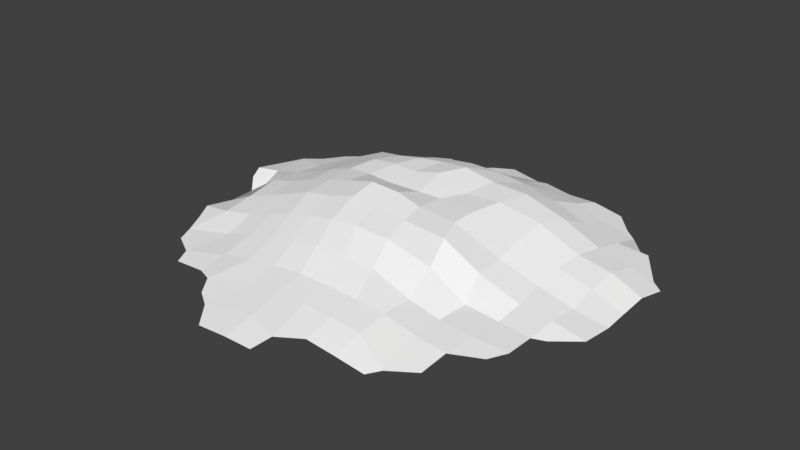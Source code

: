 # Source: Hill1.blend  (saved by Blender 2.78.0; exported with 4.5.12 LTS)
import bpy
from mathutils import Matrix  # noqa: F401  (used for matrix-valued properties, if any)

bpy.ops.wm.read_factory_settings(use_empty=True)
scene = bpy.context.scene
scene.name = 'Scene'

# ---- collections
col_collection_1 = bpy.data.collections.new('Collection 1'); scene.collection.children.link(col_collection_1)

# ---- materials (node trees are filled in below, after node groups)
mat_matlowpoly = bpy.data.materials.new('matLowPoly')
mat_matlowpoly.alpha_threshold = 0.0
mat_matlowpoly.use_transparent_shadow = False
mat_matlowpoly.diffuse_color = (1.0, 1.0, 1.0, 1.0)
mat_matlowpoly.roughness = 0.5

# ---- material node trees

# ---- world
world_world = bpy.data.worlds.new('World'); scene.world = world_world
world_world.color = (0.05088, 0.05088, 0.05088)
world_world.use_sun_shadow = False
world_world.sun_shadow_jitter_overblur = 0.0
world_world.cycles.sampling_method = 'MANUAL'

# ---- meshes
me_plane_021 = bpy.data.meshes.new('Plane.021')
me_plane_021.from_pydata([(-14.13, 15.49, -1.522), (-5.678, 8.044, -52.58), (-1.439, 3.477, 50.88), (-56.59, 3.568, -0.6877), (45.43, 4.055, -0.05988), (50.03, 1.098, 52.77), (-56.11, -4.68, 55.49), (-59.08, -3.982, -59.34), (50.1, -0.4997, -50.43), (3.01, -5.363, -76.86), (-11.35, 10.69, 24.15), (-78.33, -11.08, 2.593), (8.853, 12.63, -0.7766), (-13.88, 10.99, -26.69), (0.06047, -0.631, 75.04), (-36.78, 9.586, -1.355), (76.81, -3.505, 1.175), (50.08, -0.4358, 25.99), (49.6, -1.785, 76.0), (24.38, 3.422, 51.34), (73.13, -1.744, 45.97), (-52.83, 0.2411, 26.03), (-26.66, 0.3468, 50.84), (-42.03, -6.833, -74.23), (-56.2, 1.688, -27.69), (-71.46, -5.832, -48.0), (-27.67, 4.23, -52.23), (51.74, -5.939, -74.39), (44.88, 7.627, -26.01), (20.26, 6.708, -52.43), (77.27, -3.848, -49.02), (76.51, -0.7164, -24.11), (11.69, 9.915, -24.37), (26.88, -5.044, -76.64), (-35.8, 9.997, -27.3), (-83.32, -5.629, -34.48), (-26.32, -2.885, 73.9), (-77.94, -4.14, 25.94), (25.01, 0.3879, 75.55), (14.73, 11.26, 23.77), (76.11, -2.749, 26.05), (-32.14, 6.637, 24.97), (-21.47, -7.147, -77.18), (3.31, -10.3, -88.81), (-13.45, 14.21, 10.74), (-86.69, -5.652, -7.32), (-1.924, 14.99, -1.594), (-11.14, 11.47, -40.1), (-0.49, 1.774, 63.12), (-46.64, 6.907, -1.13), (62.28, -0.2136, 0.509), (46.79, 5.24, 14.02), (53.65, -0.7681, 72.02), (11.35, 3.588, 51.01), (62.78, -0.5308, 52.8), (-54.94, 2.884, 13.02), (-51.72, -4.258, 63.09), (-39.57, -2.135, 51.47), (-53.96, -0.1899, -40.61), (-39.17, -0.7736, -52.9), (47.5, 5.404, -38.39), (6.578, 7.843, -52.74), (64.22, -3.468, -49.44), (0.5001, 0.7999, -65.3), (-5.862, 7.399, 37.84), (-67.16, 0.8133, -0.3338), (25.38, 11.94, -0.2256), (-15.49, 10.58, -13.3), (0.4837, -2.903, 87.5), (-26.62, 12.48, -1.689), (90.42, -5.155, 1.482), (50.24, 0.4995, 40.01), (37.32, 3.458, 52.15), (-52.06, -3.222, 38.05), (-64.94, -4.4, 50.53), (-14.02, 2.305, 50.76), (-49.42, -6.089, -66.12), (-57.16, 2.63, -14.49), (-64.75, -5.69, -53.34), (-16.78, 6.904, -52.16), (51.49, -4.198, -62.52), (44.09, 6.031, -13.23), (35.04, 4.162, -51.56), (83.79, -9.568, -42.27), (77.23, -3.237, -36.32), (76.07, -1.735, -11.49), (62.31, 1.253, -24.9), (89.51, -5.107, -22.46), (14.23, 10.43, -39.41), (8.937, 11.45, -12.95), (-2.645, 13.6, -27.31), (26.45, 10.38, -26.22), (24.97, 0.2749, -64.91), (14.81, -3.775, -77.55), (39.04, -4.296, -75.62), (-32.74, 8.215, -39.79), (-37.41, 9.891, -14.47), (-45.79, 5.879, -27.41), (-24.74, 11.27, -27.02), (-78.01, -6.42, -40.96), (-79.32, -3.37, -14.79), (-87.76, -6.45, -23.93), (-67.14, -2.231, -27.92), (-32.02, -2.699, 66.16), (-19.85, -3.242, 78.14), (-77.96, -6.509, 13.04), (-74.43, -5.155, 33.2), (-65.44, -2.156, 26.83), (24.81, 2.258, 63.47), (15.4, 0.01421, 81.0), (37.44, -0.7839, 75.59), (11.57, 12.47, 10.94), (19.74, 7.117, 37.49), (0.1926, 11.84, 23.97), (34.85, 8.109, 25.56), (76.36, -2.288, 13.39), (76.52, -1.966, 38.56), (63.63, -1.65, 25.89), (80.2, -3.943, 22.66), (-35.57, 9.563, 11.66), (-28.21, 3.243, 38.28), (-41.91, 3.507, 25.41), (-22.03, 8.942, 24.52), (-16.32, -7.745, -83.68), (-22.96, -2.41, -64.67), (-34.65, -6.501, -77.18), (-9.016, -6.03, -76.89), (71.36, -6.975, -54.66), (58.28, -7.56, -68.12), (64.63, -6.471, -61.44), (-11.12, -0.673, -64.8), (-36.06, -4.094, -65.1), (-17.39, 5.618, 38.01), (-39.48, 0.6537, 38.31), (-45.07, 6.119, 12.23), (63.39, -0.6515, 39.43), (63.14, -1.199, 13.26), (36.87, 2.64, 39.15), (6.672, 7.358, 37.81), (-2.434, 13.42, 10.69), (12.31, -2.578, 87.74), (12.18, 2.45, 63.29), (62.5, -1.62, 64.6), (-70.01, -5.54, 42.03), (-12.04, -3.601, 87.65), (-39.35, -3.725, 62.86), (-67.77, -0.6041, -14.53), (-90.89, -5.256, -14.85), (-26.85, 10.66, -14.05), (-47.29, 6.614, -14.49), (-43.19, 3.998, -40.15), (37.78, -0.5488, -63.71), (12.6, 0.9143, -65.55), (7.879, -8.591, -81.99), (24.38, 10.85, -13.34), (-1.831, 10.48, -14.18), (0.4079, 12.24, -40.29), (89.62, -5.591, -9.758), (61.76, 1.261, -12.26), (63.35, -0.7423, -37.31), (90.03, -7.961, -35.29), (30.22, 9.865, -39.3), (-22.03, 10.2, -39.73), (-65.82, -3.377, -40.6), (-13.71, -0.3149, 61.99), (-66.0, -0.6757, 13.65), (37.33, 1.83, 63.98), (30.22, 11.96, 12.06), (89.42, -4.576, 13.92), (-25.62, 10.98, 11.06), (-8.983, -8.311, -89.11)], [], [(169, 44, 0, 69), (167, 51, 4, 66), (166, 52, 5, 72), (165, 55, 3, 65), (164, 48, 2, 75), (163, 58, 7, 78), (162, 47, 1, 79), (161, 60, 8, 82), (159, 84, 30, 62), (158, 85, 31, 86), (156, 88, 29, 61), (155, 89, 32, 90), (154, 81, 28, 91), (152, 92, 33, 93), (151, 80, 27, 94), (150, 95, 26, 59), (149, 96, 34, 97), (148, 67, 13, 98), (147, 100, 35, 101), (146, 77, 24, 102), (145, 103, 22, 57), (144, 68, 14, 104), (143, 73, 21, 107), (141, 108, 19, 53), (139, 111, 12, 46), (138, 112, 39, 113), (137, 71, 17, 114), (136, 115, 16, 50), (135, 116, 40, 117), (134, 119, 15, 49), (133, 120, 41, 121), (132, 64, 10, 122), (131, 124, 42, 125), (130, 63, 9, 126), (80, 129, 128, 27), (8, 62, 129, 80), (62, 30, 127, 129), (124, 130, 126, 42), (26, 79, 130, 124), (79, 1, 63, 130), (76, 131, 125, 23), (7, 59, 131, 76), (59, 26, 124, 131), (120, 132, 122, 41), (22, 75, 132, 120), (75, 2, 64, 132), (73, 133, 121, 21), (6, 57, 133, 73), (57, 22, 120, 133), (55, 134, 49, 3), (21, 121, 134, 55), (121, 41, 119, 134), (71, 135, 117, 17), (5, 54, 135, 71), (54, 20, 116, 135), (51, 136, 50, 4), (17, 117, 136, 51), (117, 40, 115, 136), (112, 137, 114, 39), (19, 72, 137, 112), (72, 5, 71, 137), (64, 138, 113, 10), (2, 53, 138, 64), (53, 19, 112, 138), (44, 139, 46, 0), (10, 113, 139, 44), (113, 39, 111, 139), (68, 140, 109, 14), (48, 141, 53, 2), (14, 109, 141, 48), (109, 38, 108, 141), (52, 142, 54, 5), (106, 143, 107, 37), (74, 6, 73, 143), (56, 145, 57, 6), (100, 146, 102, 35), (11, 65, 146, 100), (65, 3, 77, 146), (45, 11, 100, 147), (96, 148, 98, 34), (15, 69, 148, 96), (69, 0, 67, 148), (77, 149, 97, 24), (3, 49, 149, 77), (49, 15, 96, 149), (58, 150, 59, 7), (24, 97, 150, 58), (97, 34, 95, 150), (92, 151, 94, 33), (29, 82, 151, 92), (82, 8, 80, 151), (63, 152, 93, 9), (1, 61, 152, 63), (61, 29, 92, 152), (9, 93, 153, 43), (89, 154, 91, 32), (12, 66, 154, 89), (66, 4, 81, 154), (67, 155, 90, 13), (0, 46, 155, 67), (46, 12, 89, 155), (47, 156, 61, 1), (13, 90, 156, 47), (90, 32, 88, 156), (85, 157, 87, 31), (16, 70, 157, 85), (81, 158, 86, 28), (4, 50, 158, 81), (50, 16, 85, 158), (60, 159, 62, 8), (28, 86, 159, 60), (86, 31, 84, 159), (84, 160, 83, 30), (31, 87, 160, 84), (88, 161, 82, 29), (32, 91, 161, 88), (91, 28, 60, 161), (95, 162, 79, 26), (34, 98, 162, 95), (98, 13, 47, 162), (99, 163, 78, 25), (35, 102, 163, 99), (102, 24, 58, 163), (103, 164, 75, 22), (36, 104, 164, 103), (104, 14, 48, 164), (105, 165, 65, 11), (37, 107, 165, 105), (107, 21, 55, 165), (108, 166, 72, 19), (38, 110, 166, 108), (110, 18, 52, 166), (111, 167, 66, 12), (39, 114, 167, 111), (114, 17, 51, 167), (115, 168, 70, 16), (40, 118, 168, 115), (119, 169, 69, 15), (41, 122, 169, 119), (122, 10, 44, 169), (42, 126, 170, 123), (126, 9, 43, 170)])
me_plane_021.polygons.foreach_set('use_smooth', [True] * 142)
_k = set([(0, 44), (0, 46), (0, 67), (0, 69), (1, 47), (1, 61), (1, 63), (1, 79), (2, 48), (2, 53), (2, 64), (2, 75), (3, 49), (3, 55), (3, 65), (3, 77), (4, 50), (4, 51), (4, 66), (4, 81), (5, 52), (5, 54), (5, 71), (5, 72), (6, 57), (6, 73), (7, 58), (7, 59), (8, 60), (8, 62), (8, 80), (8, 82), (9, 43), (9, 63), (9, 93), (9, 126), (10, 44), (10, 64), (10, 113), (10, 122), (11, 65), (11, 100), (12, 46), (12, 66), (12, 89), (12, 111), (13, 47), (13, 67), (13, 90), (13, 98), (14, 48), (14, 68), (14, 104), (14, 109), (15, 49), (15, 69), (15, 96), (15, 119), (16, 50), (16, 70), (16, 85), (16, 115), (17, 51), (17, 71), (17, 114), (17, 117), (19, 53), (19, 72), (19, 108), (19, 112), (21, 55), (21, 73), (21, 107), (21, 121), (22, 57), (22, 75), (22, 103), (22, 120), (24, 58), (24, 77), (24, 97), (24, 102), (26, 59), (26, 79), (26, 95), (26, 124), (27, 80), (28, 60), (28, 81), (28, 86), (28, 91), (29, 61), (29, 82), (29, 88), (29, 92), (30, 62), (30, 84), (31, 84), (31, 85), (31, 86), (31, 87), (32, 88), (32, 89), (32, 90), (32, 91), (33, 92), (34, 95), (34, 96), (34, 97), (34, 98), (35, 100), (35, 102), (37, 107), (38, 108), (39, 111), (39, 112), (39, 113), (39, 114), (40, 115), (40, 117), (41, 119), (41, 120), (41, 121), (41, 122), (42, 124), (42, 126), (44, 139), (44, 169), (46, 139), (46, 155), (47, 156), (47, 162), (48, 141), (48, 164), (49, 134), (49, 149), (50, 136), (50, 158), (51, 136), (51, 167), (52, 166), (53, 138), (53, 141), (54, 135), (55, 134), (55, 165), (57, 133), (57, 145), (58, 150), (58, 163), (59, 131), (59, 150), (60, 159), (60, 161), (61, 152), (61, 156), (62, 129), (62, 159), (63, 130), (63, 152), (64, 132), (64, 138), (65, 146), (65, 165), (66, 154), (66, 167), (67, 148), (67, 155), (69, 148), (69, 169), (71, 135), (71, 137), (72, 137), (72, 166), (73, 133), (73, 143), (75, 132), (75, 164), (76, 131), (77, 146), (77, 149), (78, 163), (79, 130), (79, 162), (80, 129), (80, 151), (81, 154), (81, 158), (82, 151), (82, 161), (84, 159), (84, 160), (85, 157), (85, 158), (86, 158), (86, 159), (88, 156), (88, 161), (89, 154), (89, 155), (90, 155), (90, 156), (91, 154), (91, 161), (92, 151), (92, 152), (93, 152), (94, 151), (95, 150), (95, 162), (96, 148), (96, 149), (97, 149), (97, 150), (98, 148), (98, 162), (99, 163), (100, 146), (100, 147), (102, 146), (102, 163), (103, 164), (104, 164), (105, 165), (107, 143), (107, 165), (108, 141), (108, 166), (109, 141), (110, 166), (111, 139), (111, 167), (112, 137), (112, 138), (113, 138), (113, 139), (114, 137), (114, 167), (115, 136), (115, 168), (116, 135), (117, 136), (119, 134), (119, 169), (120, 132), (120, 133), (121, 133), (121, 134), (122, 132), (122, 169), (124, 130), (124, 131), (125, 131), (126, 130), (126, 170)])
me_plane_021.attributes.new('sharp_edge', 'BOOLEAN', 'EDGE').data.foreach_set('value', [ (min(e.vertices), max(e.vertices)) in _k for e in me_plane_021.edges])
_uv = me_plane_021.uv_layers.new(name='UVMap')
_uv.uv.foreach_set('vector', [0.009898, 0.9487, 0.05254, 0.9487, 0.05254, 0.9913, 0.009898, 0.9913, 0.009898, 0.9487, 0.05254, 0.9487, 0.05254, 0.9913, 0.009898, 0.9913, 0.009898, 0.9487, 0.05254, 0.9487, 0.05254, 0.9913, 0.009898, 0.9913, 0.009898, 0.9487, 0.05254, 0.9487, 0.05254, 0.9913, 0.009898, 0.9913, 0.009898, 0.9487, 0.05254, 0.9487, 0.05254, 0.9913, 0.009898, 0.9913, 0.009898, 0.9487, 0.05254, 0.9487, 0.05254, 0.9913, 0.009898, 0.9913, 0.009898, 0.9487, 0.05254, 0.9487, 0.05254, 0.9913, 0.009898, 0.9913, 0.009898, 0.9487, 0.05254, 0.9487, 0.05254, 0.9913, 0.009898, 0.9913, 0.009898, 0.9487, 0.05254, 0.9487, 0.05254, 0.9913, 0.009898, 0.9913, 0.009898, 0.9487, 0.05254, 0.9487, 0.05254, 0.9913, 0.009898, 0.9913, 0.009898, 0.9487, 0.05254, 0.9487, 0.05254, 0.9913, 0.009898, 0.9913, 0.009898, 0.9487, 0.05254, 0.9487, 0.05254, 0.9913, 0.009898, 0.9913, 0.009898, 0.9487, 0.05254, 0.9487, 0.05254, 0.9913, 0.009898, 0.9913, 0.009898, 0.9487, 0.05254, 0.9487, 0.05254, 0.9913, 0.009898, 0.9913, 0.009898, 0.9487, 0.05254, 0.9487, 0.05254, 0.9913, 0.009898, 0.9913, 0.009898, 0.9487, 0.05254, 0.9487, 0.05254, 0.9913, 0.009898, 0.9913, 0.009898, 0.9487, 0.05254, 0.9487, 0.05254, 0.9913, 0.009898, 0.9913, 0.009898, 0.9487, 0.05254, 0.9487, 0.05254, 0.9913, 0.009898, 0.9913, 0.009898, 0.9487, 0.05254, 0.9487, 0.05254, 0.9913, 0.009898, 0.9913, 0.009898, 0.9487, 0.05254, 0.9487, 0.05254, 0.9913, 0.009898, 0.9913, 0.009898, 0.9487, 0.05254, 0.9487, 0.05254, 0.9913, 0.009898, 0.9913, 0.009898, 0.9487, 0.05254, 0.9487, 0.05254, 0.9913, 0.009898, 0.9913, 0.009898, 0.9487, 0.05254, 0.9487, 0.05254, 0.9913, 0.009898, 0.9913, 0.009898, 0.9487, 0.05254, 0.9487, 0.05254, 0.9913, 0.009898, 0.9913, 0.009898, 0.9487, 0.05254, 0.9487, 0.05254, 0.9913, 0.009898, 0.9913, 0.009898, 0.9487, 0.05254, 0.9487, 0.05254, 0.9913, 0.009898, 0.9913, 0.009898, 0.9487, 0.05254, 0.9487, 0.05254, 0.9913, 0.009898, 0.9913, 0.009898, 0.9487, 0.05254, 0.9487, 0.05254, 0.9913, 0.009898, 0.9913, 0.009898, 0.9487, 0.05254, 0.9487, 0.05254, 0.9913, 0.009898, 0.9913, 0.009898, 0.9487, 0.05254, 0.9487, 0.05254, 0.9913, 0.009898, 0.9913, 0.009898, 0.9487, 0.05254, 0.9487, 0.05254, 0.9913, 0.009898, 0.9913, 0.009898, 0.9487, 0.05254, 0.9487, 0.05254, 0.9913, 0.009898, 0.9913, 0.009898, 0.9487, 0.05254, 0.9487, 0.05254, 0.9913, 0.009898, 0.9913, 0.009898, 0.9487, 0.05254, 0.9487, 0.05254, 0.9913, 0.009898, 0.9913, 0.009898, 0.9487, 0.05254, 0.9487, 0.05254, 0.9913, 0.009898, 0.9913, 0.009898, 0.9487, 0.05254, 0.9487, 0.05254, 0.9913, 0.009898, 0.9913, 0.009898, 0.9487, 0.05254, 0.9487, 0.05254, 0.9913, 0.009898, 0.9913, 0.009898, 0.9487, 0.05254, 0.9487, 0.05254, 0.9913, 0.009898, 0.9913, 0.009898, 0.9487, 0.05254, 0.9487, 0.05254, 0.9913, 0.009898, 0.9913, 0.009898, 0.9487, 0.05254, 0.9487, 0.05254, 0.9913, 0.009898, 0.9913, 0.009898, 0.9487, 0.05254, 0.9487, 0.05254, 0.9913, 0.009898, 0.9913, 0.009898, 0.9487, 0.05254, 0.9487, 0.05254, 0.9913, 0.009898, 0.9913, 0.009898, 0.9487, 0.05254, 0.9487, 0.05254, 0.9913, 0.009898, 0.9913, 0.009898, 0.9487, 0.05254, 0.9487, 0.05254, 0.9913, 0.009898, 0.9913, 0.009898, 0.9487, 0.05254, 0.9487, 0.05254, 0.9913, 0.009898, 0.9913, 0.009898, 0.9487, 0.05254, 0.9487, 0.05254, 0.9913, 0.009898, 0.9913, 0.009898, 0.9487, 0.05254, 0.9487, 0.05254, 0.9913, 0.009898, 0.9913, 0.009898, 0.9487, 0.05254, 0.9487, 0.05254, 0.9913, 0.009898, 0.9913, 0.009898, 0.9487, 0.05254, 0.9487, 0.05254, 0.9913, 0.009898, 0.9913, 0.009898, 0.9487, 0.05254, 0.9487, 0.05254, 0.9913, 0.009898, 0.9913, 0.009898, 0.9487, 0.05254, 0.9487, 0.05254, 0.9913, 0.009898, 0.9913, 0.009898, 0.9487, 0.05254, 0.9487, 0.05254, 0.9913, 0.009898, 0.9913, 0.009898, 0.9487, 0.05254, 0.9487, 0.05254, 0.9913, 0.009898, 0.9913, 0.009898, 0.9487, 0.05254, 0.9487, 0.05254, 0.9913, 0.009898, 0.9913, 0.009898, 0.9487, 0.05254, 0.9487, 0.05254, 0.9913, 0.009898, 0.9913, 0.009898, 0.9487, 0.05254, 0.9487, 0.05254, 0.9913, 0.009898, 0.9913, 0.009898, 0.9487, 0.05254, 0.9487, 0.05254, 0.9913, 0.009898, 0.9913, 0.009898, 0.9487, 0.05254, 0.9487, 0.05254, 0.9913, 0.009898, 0.9913, 0.009898, 0.9487, 0.05254, 0.9487, 0.05254, 0.9913, 0.009898, 0.9913, 0.009898, 0.9487, 0.05254, 0.9487, 0.05254, 0.9913, 0.009898, 0.9913, 0.009898, 0.9487, 0.05254, 0.9487, 0.05254, 0.9913, 0.009898, 0.9913, 0.009898, 0.9487, 0.05254, 0.9487, 0.05254, 0.9913, 0.009898, 0.9913, 0.009898, 0.9487, 0.05254, 0.9487, 0.05254, 0.9913, 0.009898, 0.9913, 0.009898, 0.9487, 0.05254, 0.9487, 0.05254, 0.9913, 0.009898, 0.9913, 0.009898, 0.9487, 0.05254, 0.9487, 0.05254, 0.9913, 0.009898, 0.9913, 0.009898, 0.9487, 0.05254, 0.9487, 0.05254, 0.9913, 0.009898, 0.9913, 0.009898, 0.9487, 0.05254, 0.9487, 0.05254, 0.9913, 0.009898, 0.9913, 0.009898, 0.9487, 0.05254, 0.9487, 0.05254, 0.9913, 0.009898, 0.9913, 0.009898, 0.9487, 0.05254, 0.9487, 0.05254, 0.9913, 0.009898, 0.9913, 0.009898, 0.9487, 0.05254, 0.9487, 0.05254, 0.9913, 0.009898, 0.9913, 0.009898, 0.9487, 0.05254, 0.9487, 0.05254, 0.9913, 0.009898, 0.9913, 0.009898, 0.9487, 0.05254, 0.9487, 0.05254, 0.9913, 0.009898, 0.9913, 0.009898, 0.9487, 0.05254, 0.9487, 0.05254, 0.9913, 0.009898, 0.9913, 0.009898, 0.9487, 0.05254, 0.9487, 0.05254, 0.9913, 0.009898, 0.9913, 0.009898, 0.9487, 0.05254, 0.9487, 0.05254, 0.9913, 0.009898, 0.9913, 0.009898, 0.9487, 0.05254, 0.9487, 0.05254, 0.9913, 0.009898, 0.9913, 0.009898, 0.9487, 0.05254, 0.9487, 0.05254, 0.9913, 0.009898, 0.9913, 0.009898, 0.9487, 0.05254, 0.9487, 0.05254, 0.9913, 0.009898, 0.9913, 0.009898, 0.9487, 0.05254, 0.9487, 0.05254, 0.9913, 0.009898, 0.9913, 0.009898, 0.9487, 0.05254, 0.9487, 0.05254, 0.9913, 0.009898, 0.9913, 0.009898, 0.9487, 0.05254, 0.9487, 0.05254, 0.9913, 0.009898, 0.9913, 0.009898, 0.9487, 0.05254, 0.9487, 0.05254, 0.9913, 0.009898, 0.9913, 0.009898, 0.9487, 0.05254, 0.9487, 0.05254, 0.9913, 0.009898, 0.9913, 0.009898, 0.9487, 0.05254, 0.9487, 0.05254, 0.9913, 0.009898, 0.9913, 0.009898, 0.9487, 0.05254, 0.9487, 0.05254, 0.9913, 0.009898, 0.9913, 0.009898, 0.9487, 0.05254, 0.9487, 0.05254, 0.9913, 0.009898, 0.9913, 0.009898, 0.9487, 0.05254, 0.9487, 0.05254, 0.9913, 0.009898, 0.9913, 0.009898, 0.9487, 0.05254, 0.9487, 0.05254, 0.9913, 0.009898, 0.9913, 0.009898, 0.9487, 0.05254, 0.9487, 0.05254, 0.9913, 0.009898, 0.9913, 0.009898, 0.9487, 0.05254, 0.9487, 0.05254, 0.9913, 0.009898, 0.9913, 0.009898, 0.9487, 0.05254, 0.9487, 0.05254, 0.9913, 0.009898, 0.9913, 0.009898, 0.9487, 0.05254, 0.9487, 0.05254, 0.9913, 0.009898, 0.9913, 0.009898, 0.9487, 0.05254, 0.9487, 0.05254, 0.9913, 0.009898, 0.9913, 0.009898, 0.9487, 0.05254, 0.9487, 0.05254, 0.9913, 0.009898, 0.9913, 0.009898, 0.9487, 0.05254, 0.9487, 0.05254, 0.9913, 0.009898, 0.9913, 0.009898, 0.9487, 0.05254, 0.9487, 0.05254, 0.9913, 0.009898, 0.9913, 0.009898, 0.9487, 0.05254, 0.9487, 0.05254, 0.9913, 0.009898, 0.9913, 0.009898, 0.9487, 0.05254, 0.9487, 0.05254, 0.9913, 0.009898, 0.9913, 0.009898, 0.9487, 0.05254, 0.9487, 0.05254, 0.9913, 0.009898, 0.9913, 0.009898, 0.9487, 0.05254, 0.9487, 0.05254, 0.9913, 0.009898, 0.9913, 0.009898, 0.9487, 0.05254, 0.9487, 0.05254, 0.9913, 0.009898, 0.9913, 0.009898, 0.9487, 0.05254, 0.9487, 0.05254, 0.9913, 0.009898, 0.9913, 0.009898, 0.9487, 0.05254, 0.9487, 0.05254, 0.9913, 0.009898, 0.9913, 0.009898, 0.9487, 0.05254, 0.9487, 0.05254, 0.9913, 0.009898, 0.9913, 0.009898, 0.9487, 0.05254, 0.9487, 0.05254, 0.9913, 0.009898, 0.9913, 0.009898, 0.9487, 0.05254, 0.9487, 0.05254, 0.9913, 0.009898, 0.9913, 0.009898, 0.9487, 0.05254, 0.9487, 0.05254, 0.9913, 0.009898, 0.9913, 0.009898, 0.9487, 0.05254, 0.9487, 0.05254, 0.9913, 0.009898, 0.9913, 0.009898, 0.9487, 0.05254, 0.9487, 0.05254, 0.9913, 0.009898, 0.9913, 0.009898, 0.9487, 0.05254, 0.9487, 0.05254, 0.9913, 0.009898, 0.9913, 0.009898, 0.9487, 0.05254, 0.9487, 0.05254, 0.9913, 0.009898, 0.9913, 0.009898, 0.9487, 0.05254, 0.9487, 0.05254, 0.9913, 0.009898, 0.9913, 0.009898, 0.9487, 0.05254, 0.9487, 0.05254, 0.9913, 0.009898, 0.9913, 0.009898, 0.9487, 0.05254, 0.9487, 0.05254, 0.9913, 0.009898, 0.9913, 0.009898, 0.9487, 0.05254, 0.9487, 0.05254, 0.9913, 0.009898, 0.9913, 0.009898, 0.9487, 0.05254, 0.9487, 0.05254, 0.9913, 0.009898, 0.9913, 0.009898, 0.9487, 0.05254, 0.9487, 0.05254, 0.9913, 0.009898, 0.9913, 0.009898, 0.9487, 0.05254, 0.9487, 0.05254, 0.9913, 0.009898, 0.9913, 0.009898, 0.9487, 0.05254, 0.9487, 0.05254, 0.9913, 0.009898, 0.9913, 0.009898, 0.9487, 0.05254, 0.9487, 0.05254, 0.9913, 0.009898, 0.9913, 0.009898, 0.9487, 0.05254, 0.9487, 0.05254, 0.9913, 0.009898, 0.9913, 0.009898, 0.9487, 0.05254, 0.9487, 0.05254, 0.9913, 0.009898, 0.9913, 0.009898, 0.9487, 0.05254, 0.9487, 0.05254, 0.9913, 0.009898, 0.9913, 0.009898, 0.9487, 0.05254, 0.9487, 0.05254, 0.9913, 0.009898, 0.9913, 0.009898, 0.9487, 0.05254, 0.9487, 0.05254, 0.9913, 0.009898, 0.9913, 0.009898, 0.9487, 0.05254, 0.9487, 0.05254, 0.9913, 0.009898, 0.9913, 0.009898, 0.9487, 0.05254, 0.9487, 0.05254, 0.9913, 0.009898, 0.9913, 0.009898, 0.9487, 0.05254, 0.9487, 0.05254, 0.9913, 0.009898, 0.9913, 0.009898, 0.9487, 0.05254, 0.9487, 0.05254, 0.9913, 0.009898, 0.9913, 0.009898, 0.9487, 0.05254, 0.9487, 0.05254, 0.9913, 0.009898, 0.9913, 0.009898, 0.9487, 0.05254, 0.9487, 0.05254, 0.9913, 0.009898, 0.9913, 0.009898, 0.9487, 0.05254, 0.9487, 0.05254, 0.9913, 0.009898, 0.9913, 0.009898, 0.9487, 0.05254, 0.9487, 0.05254, 0.9913, 0.009898, 0.9913, 0.009898, 0.9487, 0.05254, 0.9487, 0.05254, 0.9913, 0.009898, 0.9913, 0.009898, 0.9487, 0.05254, 0.9487, 0.05254, 0.9913, 0.009898, 0.9913, 0.009898, 0.9487, 0.05254, 0.9487, 0.05254, 0.9913, 0.009898, 0.9913, 0.009898, 0.9487, 0.05254, 0.9487, 0.05254, 0.9913, 0.009898, 0.9913, 0.009898, 0.9487, 0.05254, 0.9487, 0.05254, 0.9913, 0.009898, 0.9913, 0.009898, 0.9487, 0.05254, 0.9487, 0.05254, 0.9913, 0.009898, 0.9913, 0.009898, 0.9487, 0.05254, 0.9487, 0.05254, 0.9913, 0.009898, 0.9913, 0.009898, 0.9487, 0.05254, 0.9487, 0.05254, 0.9913, 0.009898, 0.9913, 0.009898, 0.9487, 0.05254, 0.9487, 0.05254, 0.9913, 0.009898, 0.9913])
_ca = me_plane_021.color_attributes.new('Col', 'BYTE_COLOR', 'CORNER')
_ca.data.foreach_set('color', [0.2789, 0.2831, 0.06848, 1.0, 0.2789, 0.2831, 0.06848, 1.0, 0.2789, 0.2831, 0.06848, 1.0, 0.2789, 0.2831, 0.06848, 1.0, 0.2789, 0.2831, 0.06848, 1.0, 0.2789, 0.2831, 0.06848, 1.0, 0.2789, 0.2831, 0.06848, 1.0, 0.2789, 0.2831, 0.06848, 1.0, 0.2789, 0.2831, 0.06848, 1.0, 0.2789, 0.2831, 0.06848, 1.0, 0.2789, 0.2831, 0.06848, 1.0, 0.2789, 0.2831, 0.06848, 1.0, 0.2789, 0.2831, 0.06848, 1.0, 0.2789, 0.2831, 0.06848, 1.0, 0.2789, 0.2831, 0.06848, 1.0, 0.2789, 0.2831, 0.06848, 1.0, 0.2789, 0.2831, 0.06848, 1.0, 0.2789, 0.2831, 0.06848, 1.0, 0.2789, 0.2831, 0.06848, 1.0, 0.2789, 0.2831, 0.06848, 1.0, 0.2789, 0.2831, 0.06848, 1.0, 0.2789, 0.2831, 0.06848, 1.0, 0.2789, 0.2831, 0.06848, 1.0, 0.2789, 0.2831, 0.06848, 1.0, 0.2789, 0.2831, 0.06848, 1.0, 0.2789, 0.2831, 0.06848, 1.0, 0.2789, 0.2831, 0.06848, 1.0, 0.2789, 0.2831, 0.06848, 1.0, 0.2789, 0.2831, 0.06848, 1.0, 0.2789, 0.2831, 0.06848, 1.0, 0.2789, 0.2831, 0.06848, 1.0, 0.2789, 0.2831, 0.06848, 1.0, 0.2789, 0.2831, 0.06848, 1.0, 0.2789, 0.2831, 0.06848, 1.0, 0.2789, 0.2831, 0.06848, 1.0, 0.2789, 0.2831, 0.06848, 1.0, 0.2789, 0.2831, 0.06848, 1.0, 0.2789, 0.2831, 0.06848, 1.0, 0.2789, 0.2831, 0.06848, 1.0, 0.2789, 0.2831, 0.06848, 1.0, 0.2789, 0.2831, 0.06848, 1.0, 0.2789, 0.2831, 0.06848, 1.0, 0.2789, 0.2831, 0.06848, 1.0, 0.2789, 0.2831, 0.06848, 1.0, 0.2789, 0.2831, 0.06848, 1.0, 0.2789, 0.2831, 0.06848, 1.0, 0.2789, 0.2831, 0.06848, 1.0, 0.2789, 0.2831, 0.06848, 1.0, 0.2789, 0.2831, 0.06848, 1.0, 0.2789, 0.2831, 0.06848, 1.0, 0.2789, 0.2831, 0.06848, 1.0, 0.2789, 0.2831, 0.06848, 1.0, 0.2789, 0.2831, 0.06848, 1.0, 0.2789, 0.2831, 0.06848, 1.0, 0.2789, 0.2831, 0.06848, 1.0, 0.2789, 0.2831, 0.06848, 1.0, 0.2789, 0.2831, 0.06848, 1.0, 0.2789, 0.2831, 0.06848, 1.0, 0.2789, 0.2831, 0.06848, 1.0, 0.2789, 0.2831, 0.06848, 1.0, 0.2789, 0.2831, 0.06848, 1.0, 0.2789, 0.2831, 0.06848, 1.0, 0.2789, 0.2831, 0.06848, 1.0, 0.2789, 0.2831, 0.06848, 1.0, 0.2789, 0.2831, 0.06848, 1.0, 0.2789, 0.2831, 0.06848, 1.0, 0.2789, 0.2831, 0.06848, 1.0, 0.2789, 0.2831, 0.06848, 1.0, 0.2789, 0.2831, 0.06848, 1.0, 0.2789, 0.2831, 0.06848, 1.0, 0.2789, 0.2831, 0.06848, 1.0, 0.2789, 0.2831, 0.06848, 1.0, 0.2789, 0.2831, 0.06848, 1.0, 0.2789, 0.2831, 0.06848, 1.0, 0.2789, 0.2831, 0.06848, 1.0, 0.2789, 0.2831, 0.06848, 1.0, 0.2789, 0.2831, 0.06848, 1.0, 0.2789, 0.2831, 0.06848, 1.0, 0.2789, 0.2831, 0.06848, 1.0, 0.2789, 0.2831, 0.06848, 1.0, 0.2789, 0.2831, 0.06848, 1.0, 0.2789, 0.2831, 0.06848, 1.0, 0.2789, 0.2831, 0.06848, 1.0, 0.2789, 0.2831, 0.06848, 1.0, 0.2789, 0.2831, 0.06848, 1.0, 0.2789, 0.2831, 0.06848, 1.0, 0.2789, 0.2831, 0.06848, 1.0, 0.2789, 0.2831, 0.06848, 1.0, 0.2789, 0.2831, 0.06848, 1.0, 0.2789, 0.2831, 0.06848, 1.0, 0.2789, 0.2831, 0.06848, 1.0, 0.2789, 0.2831, 0.06848, 1.0, 0.2789, 0.2831, 0.06848, 1.0, 0.2789, 0.2831, 0.06848, 1.0, 0.2789, 0.2831, 0.06848, 1.0, 0.2789, 0.2831, 0.06848, 1.0, 0.2789, 0.2831, 0.06848, 1.0, 0.2789, 0.2831, 0.06848, 1.0, 0.2789, 0.2831, 0.06848, 1.0, 0.2789, 0.2831, 0.06848, 1.0, 0.2789, 0.2831, 0.06848, 1.0, 0.2789, 0.2831, 0.06848, 1.0, 0.2789, 0.2831, 0.06848, 1.0, 0.2789, 0.2831, 0.06848, 1.0, 0.2789, 0.2831, 0.06848, 1.0, 0.2789, 0.2831, 0.06848, 1.0, 0.2789, 0.2831, 0.06848, 1.0, 0.2789, 0.2831, 0.06848, 1.0, 0.2789, 0.2831, 0.06848, 1.0, 0.2789, 0.2831, 0.06848, 1.0, 0.2789, 0.2831, 0.06848, 1.0, 0.2789, 0.2831, 0.06848, 1.0, 0.2789, 0.2831, 0.06848, 1.0, 0.2789, 0.2831, 0.06848, 1.0, 0.2789, 0.2831, 0.06848, 1.0, 0.2789, 0.2831, 0.06848, 1.0, 0.2789, 0.2831, 0.06848, 1.0, 0.2789, 0.2831, 0.06848, 1.0, 0.2789, 0.2831, 0.06848, 1.0, 0.2789, 0.2831, 0.06848, 1.0, 0.2789, 0.2831, 0.06848, 1.0, 0.2789, 0.2831, 0.06848, 1.0, 0.2789, 0.2831, 0.06848, 1.0, 0.2789, 0.2831, 0.06848, 1.0, 0.2789, 0.2831, 0.06848, 1.0, 0.2789, 0.2831, 0.06848, 1.0, 0.2789, 0.2831, 0.06848, 1.0, 0.2789, 0.2831, 0.06848, 1.0, 0.2789, 0.2831, 0.06848, 1.0, 0.2789, 0.2831, 0.06848, 1.0, 0.2789, 0.2831, 0.06848, 1.0, 0.2789, 0.2831, 0.06848, 1.0, 0.2789, 0.2831, 0.06848, 1.0, 0.2789, 0.2831, 0.06848, 1.0, 0.2789, 0.2831, 0.06848, 1.0, 0.2789, 0.2831, 0.06848, 1.0, 0.2789, 0.2831, 0.06848, 1.0, 0.2789, 0.2831, 0.06848, 1.0, 0.2789, 0.2831, 0.06848, 1.0, 0.2789, 0.2831, 0.06848, 1.0, 0.2789, 0.2831, 0.06848, 1.0, 0.2789, 0.2831, 0.06848, 1.0, 0.2789, 0.2831, 0.06848, 1.0, 0.2789, 0.2831, 0.06848, 1.0, 0.2789, 0.2831, 0.06848, 1.0, 0.2789, 0.2831, 0.06848, 1.0, 0.2789, 0.2831, 0.06848, 1.0, 0.2789, 0.2831, 0.06848, 1.0, 0.2789, 0.2831, 0.06848, 1.0, 0.2789, 0.2831, 0.06848, 1.0, 0.2789, 0.2831, 0.06848, 1.0, 0.2789, 0.2831, 0.06848, 1.0, 0.2789, 0.2831, 0.06848, 1.0, 0.2789, 0.2831, 0.06848, 1.0, 0.2789, 0.2831, 0.06848, 1.0, 0.2789, 0.2831, 0.06848, 1.0, 0.2789, 0.2831, 0.06848, 1.0, 0.2789, 0.2831, 0.06848, 1.0, 0.2789, 0.2831, 0.06848, 1.0, 0.2789, 0.2831, 0.06848, 1.0, 0.2789, 0.2831, 0.06848, 1.0, 0.2789, 0.2831, 0.06848, 1.0, 0.2789, 0.2831, 0.06848, 1.0, 0.2789, 0.2831, 0.06848, 1.0, 0.2789, 0.2831, 0.06848, 1.0, 0.2789, 0.2831, 0.06848, 1.0, 0.2789, 0.2831, 0.06848, 1.0, 0.2789, 0.2831, 0.06848, 1.0, 0.2789, 0.2831, 0.06848, 1.0, 0.2789, 0.2831, 0.06848, 1.0, 0.2789, 0.2831, 0.06848, 1.0, 0.2789, 0.2831, 0.06848, 1.0, 0.2789, 0.2831, 0.06848, 1.0, 0.2789, 0.2831, 0.06848, 1.0, 0.2789, 0.2831, 0.06848, 1.0, 0.2789, 0.2831, 0.06848, 1.0, 0.2789, 0.2831, 0.06848, 1.0, 0.2789, 0.2831, 0.06848, 1.0, 0.2789, 0.2831, 0.06848, 1.0, 0.2789, 0.2831, 0.06848, 1.0, 0.2789, 0.2831, 0.06848, 1.0, 0.2789, 0.2831, 0.06848, 1.0, 0.2789, 0.2831, 0.06848, 1.0, 0.2789, 0.2831, 0.06848, 1.0, 0.2789, 0.2831, 0.06848, 1.0, 0.2789, 0.2831, 0.06848, 1.0, 0.2789, 0.2831, 0.06848, 1.0, 0.2789, 0.2831, 0.06848, 1.0, 0.2789, 0.2831, 0.06848, 1.0, 0.2789, 0.2831, 0.06848, 1.0, 0.2789, 0.2831, 0.06848, 1.0, 0.2789, 0.2831, 0.06848, 1.0, 0.2789, 0.2831, 0.06848, 1.0, 0.2789, 0.2831, 0.06848, 1.0, 0.2789, 0.2831, 0.06848, 1.0, 0.2789, 0.2831, 0.06848, 1.0, 0.2789, 0.2831, 0.06848, 1.0, 0.2789, 0.2831, 0.06848, 1.0, 0.2789, 0.2831, 0.06848, 1.0, 0.2789, 0.2831, 0.06848, 1.0, 0.2789, 0.2831, 0.06848, 1.0, 0.2789, 0.2831, 0.06848, 1.0, 0.2789, 0.2831, 0.06848, 1.0, 0.2789, 0.2831, 0.06848, 1.0, 0.2789, 0.2831, 0.06848, 1.0, 0.2789, 0.2831, 0.06848, 1.0, 0.2789, 0.2831, 0.06848, 1.0, 0.2789, 0.2831, 0.06848, 1.0, 0.2789, 0.2831, 0.06848, 1.0, 0.2789, 0.2831, 0.06848, 1.0, 0.2789, 0.2831, 0.06848, 1.0, 0.2789, 0.2831, 0.06848, 1.0, 0.2789, 0.2831, 0.06848, 1.0, 0.2789, 0.2831, 0.06848, 1.0, 0.2789, 0.2831, 0.06848, 1.0, 0.2789, 0.2831, 0.06848, 1.0, 0.2789, 0.2831, 0.06848, 1.0, 0.2789, 0.2831, 0.06848, 1.0, 0.2789, 0.2831, 0.06848, 1.0, 0.2789, 0.2831, 0.06848, 1.0, 0.2789, 0.2831, 0.06848, 1.0, 0.2789, 0.2831, 0.06848, 1.0, 0.2789, 0.2831, 0.06848, 1.0, 0.2789, 0.2831, 0.06848, 1.0, 0.2789, 0.2831, 0.06848, 1.0, 0.2789, 0.2831, 0.06848, 1.0, 0.2789, 0.2831, 0.06848, 1.0, 0.2789, 0.2831, 0.06848, 1.0, 0.2789, 0.2831, 0.06848, 1.0, 0.2789, 0.2831, 0.06848, 1.0, 0.2789, 0.2831, 0.06848, 1.0, 0.2789, 0.2831, 0.06848, 1.0, 0.2789, 0.2831, 0.06848, 1.0, 0.2789, 0.2831, 0.06848, 1.0, 0.2789, 0.2831, 0.06848, 1.0, 0.2789, 0.2831, 0.06848, 1.0, 0.2789, 0.2831, 0.06848, 1.0, 0.2789, 0.2831, 0.06848, 1.0, 0.2789, 0.2831, 0.06848, 1.0, 0.2789, 0.2831, 0.06848, 1.0, 0.2789, 0.2831, 0.06848, 1.0, 0.2789, 0.2831, 0.06848, 1.0, 0.2789, 0.2831, 0.06848, 1.0, 0.2789, 0.2831, 0.06848, 1.0, 0.2789, 0.2831, 0.06848, 1.0, 0.2789, 0.2831, 0.06848, 1.0, 0.2789, 0.2831, 0.06848, 1.0, 0.2789, 0.2831, 0.06848, 1.0, 0.2789, 0.2831, 0.06848, 1.0, 0.2789, 0.2831, 0.06848, 1.0, 0.2789, 0.2831, 0.06848, 1.0, 0.2789, 0.2831, 0.06848, 1.0, 0.2789, 0.2831, 0.06848, 1.0, 0.2789, 0.2831, 0.06848, 1.0, 0.2789, 0.2831, 0.06848, 1.0, 0.2789, 0.2831, 0.06848, 1.0, 0.2789, 0.2831, 0.06848, 1.0, 0.2789, 0.2831, 0.06848, 1.0, 0.2789, 0.2831, 0.06848, 1.0, 0.2789, 0.2831, 0.06848, 1.0, 0.2789, 0.2831, 0.06848, 1.0, 0.2789, 0.2831, 0.06848, 1.0, 0.2789, 0.2831, 0.06848, 1.0, 0.2789, 0.2831, 0.06848, 1.0, 0.2789, 0.2831, 0.06848, 1.0, 0.2789, 0.2831, 0.06848, 1.0, 0.2789, 0.2831, 0.06848, 1.0, 0.2789, 0.2831, 0.06848, 1.0, 0.2789, 0.2831, 0.06848, 1.0, 0.2789, 0.2831, 0.06848, 1.0, 0.2789, 0.2831, 0.06848, 1.0, 0.2789, 0.2831, 0.06848, 1.0, 0.2789, 0.2831, 0.06848, 1.0, 0.2789, 0.2831, 0.06848, 1.0, 0.2789, 0.2831, 0.06848, 1.0, 0.2789, 0.2831, 0.06848, 1.0, 0.2789, 0.2831, 0.06848, 1.0, 0.2789, 0.2831, 0.06848, 1.0, 0.2789, 0.2831, 0.06848, 1.0, 0.2789, 0.2831, 0.06848, 1.0, 0.2789, 0.2831, 0.06848, 1.0, 0.2789, 0.2831, 0.06848, 1.0, 0.2789, 0.2831, 0.06848, 1.0, 0.2789, 0.2831, 0.06848, 1.0, 0.2789, 0.2831, 0.06848, 1.0, 0.2789, 0.2831, 0.06848, 1.0, 0.2789, 0.2831, 0.06848, 1.0, 0.2789, 0.2831, 0.06848, 1.0, 0.2789, 0.2831, 0.06848, 1.0, 0.2789, 0.2831, 0.06848, 1.0, 0.2789, 0.2831, 0.06848, 1.0, 0.2789, 0.2831, 0.06848, 1.0, 0.2789, 0.2831, 0.06848, 1.0, 0.2789, 0.2831, 0.06848, 1.0, 0.2789, 0.2831, 0.06848, 1.0, 0.2789, 0.2831, 0.06848, 1.0, 0.2789, 0.2831, 0.06848, 1.0, 0.2789, 0.2831, 0.06848, 1.0, 0.2789, 0.2831, 0.06848, 1.0, 0.2789, 0.2831, 0.06848, 1.0, 0.2789, 0.2831, 0.06848, 1.0, 0.2789, 0.2831, 0.06848, 1.0, 0.2789, 0.2831, 0.06848, 1.0, 0.2789, 0.2831, 0.06848, 1.0, 0.2789, 0.2831, 0.06848, 1.0, 0.2789, 0.2831, 0.06848, 1.0, 0.2789, 0.2831, 0.06848, 1.0, 0.2789, 0.2831, 0.06848, 1.0, 0.2789, 0.2831, 0.06848, 1.0, 0.2789, 0.2831, 0.06848, 1.0, 0.2789, 0.2831, 0.06848, 1.0, 0.2789, 0.2831, 0.06848, 1.0, 0.2789, 0.2831, 0.06848, 1.0, 0.2789, 0.2831, 0.06848, 1.0, 0.2789, 0.2831, 0.06848, 1.0, 0.2789, 0.2831, 0.06848, 1.0, 0.2789, 0.2831, 0.06848, 1.0, 0.2789, 0.2831, 0.06848, 1.0, 0.2789, 0.2831, 0.06848, 1.0, 0.2789, 0.2831, 0.06848, 1.0, 0.2789, 0.2831, 0.06848, 1.0, 0.2789, 0.2831, 0.06848, 1.0, 0.2789, 0.2831, 0.06848, 1.0, 0.2789, 0.2831, 0.06848, 1.0, 0.2789, 0.2831, 0.06848, 1.0, 0.2789, 0.2831, 0.06848, 1.0, 0.2789, 0.2831, 0.06848, 1.0, 0.2789, 0.2831, 0.06848, 1.0, 0.2789, 0.2831, 0.06848, 1.0, 0.2789, 0.2831, 0.06848, 1.0, 0.2789, 0.2831, 0.06848, 1.0, 0.2789, 0.2831, 0.06848, 1.0, 0.2789, 0.2831, 0.06848, 1.0, 0.2789, 0.2831, 0.06848, 1.0, 0.2789, 0.2831, 0.06848, 1.0, 0.2789, 0.2831, 0.06848, 1.0, 0.2789, 0.2831, 0.06848, 1.0, 0.2789, 0.2831, 0.06848, 1.0, 0.2789, 0.2831, 0.06848, 1.0, 0.2789, 0.2831, 0.06848, 1.0, 0.2789, 0.2831, 0.06848, 1.0, 0.2789, 0.2831, 0.06848, 1.0, 0.2789, 0.2831, 0.06848, 1.0, 0.2789, 0.2831, 0.06848, 1.0, 0.2789, 0.2831, 0.06848, 1.0, 0.2789, 0.2831, 0.06848, 1.0, 0.2789, 0.2831, 0.06848, 1.0, 0.2789, 0.2831, 0.06848, 1.0, 0.2789, 0.2831, 0.06848, 1.0, 0.2789, 0.2831, 0.06848, 1.0, 0.2789, 0.2831, 0.06848, 1.0, 0.2789, 0.2831, 0.06848, 1.0, 0.2789, 0.2831, 0.06848, 1.0, 0.2789, 0.2831, 0.06848, 1.0, 0.2789, 0.2831, 0.06848, 1.0, 0.2789, 0.2831, 0.06848, 1.0, 0.2789, 0.2831, 0.06848, 1.0, 0.2789, 0.2831, 0.06848, 1.0, 0.2789, 0.2831, 0.06848, 1.0, 0.2789, 0.2831, 0.06848, 1.0, 0.2789, 0.2831, 0.06848, 1.0, 0.2789, 0.2831, 0.06848, 1.0, 0.2789, 0.2831, 0.06848, 1.0, 0.2789, 0.2831, 0.06848, 1.0, 0.2789, 0.2831, 0.06848, 1.0, 0.2789, 0.2831, 0.06848, 1.0, 0.2789, 0.2831, 0.06848, 1.0, 0.2789, 0.2831, 0.06848, 1.0, 0.2789, 0.2831, 0.06848, 1.0, 0.2789, 0.2831, 0.06848, 1.0, 0.2789, 0.2831, 0.06848, 1.0, 0.2789, 0.2831, 0.06848, 1.0, 0.2789, 0.2831, 0.06848, 1.0, 0.2789, 0.2831, 0.06848, 1.0, 0.2789, 0.2831, 0.06848, 1.0, 0.2789, 0.2831, 0.06848, 1.0, 0.2789, 0.2831, 0.06848, 1.0, 0.2789, 0.2831, 0.06848, 1.0, 0.2789, 0.2831, 0.06848, 1.0, 0.2789, 0.2831, 0.06848, 1.0, 0.2789, 0.2831, 0.06848, 1.0, 0.2789, 0.2831, 0.06848, 1.0, 0.2789, 0.2831, 0.06848, 1.0, 0.2789, 0.2831, 0.06848, 1.0, 0.2789, 0.2831, 0.06848, 1.0, 0.2789, 0.2831, 0.06848, 1.0, 0.2789, 0.2831, 0.06848, 1.0, 0.2789, 0.2831, 0.06848, 1.0, 0.2789, 0.2831, 0.06848, 1.0, 0.2789, 0.2831, 0.06848, 1.0, 0.2789, 0.2831, 0.06848, 1.0, 0.2789, 0.2831, 0.06848, 1.0, 0.2789, 0.2831, 0.06848, 1.0, 0.2789, 0.2831, 0.06848, 1.0, 0.2789, 0.2831, 0.06848, 1.0, 0.2789, 0.2831, 0.06848, 1.0, 0.2789, 0.2831, 0.06848, 1.0, 0.2789, 0.2831, 0.06848, 1.0, 0.2789, 0.2831, 0.06848, 1.0, 0.2789, 0.2831, 0.06848, 1.0, 0.2789, 0.2831, 0.06848, 1.0, 0.2789, 0.2831, 0.06848, 1.0, 0.2789, 0.2831, 0.06848, 1.0, 0.2789, 0.2831, 0.06848, 1.0, 0.2789, 0.2831, 0.06848, 1.0, 0.2789, 0.2831, 0.06848, 1.0, 0.2789, 0.2831, 0.06848, 1.0, 0.2789, 0.2831, 0.06848, 1.0, 0.2789, 0.2831, 0.06848, 1.0, 0.2789, 0.2831, 0.06848, 1.0, 0.2789, 0.2831, 0.06848, 1.0, 0.2789, 0.2831, 0.06848, 1.0, 0.2789, 0.2831, 0.06848, 1.0, 0.2789, 0.2831, 0.06848, 1.0, 0.2789, 0.2831, 0.06848, 1.0, 0.2789, 0.2831, 0.06848, 1.0, 0.2789, 0.2831, 0.06848, 1.0, 0.2789, 0.2831, 0.06848, 1.0, 0.2789, 0.2831, 0.06848, 1.0, 0.2789, 0.2831, 0.06848, 1.0, 0.2789, 0.2831, 0.06848, 1.0, 0.2789, 0.2831, 0.06848, 1.0, 0.2789, 0.2831, 0.06848, 1.0, 0.2789, 0.2831, 0.06848, 1.0, 0.2789, 0.2831, 0.06848, 1.0, 0.2789, 0.2831, 0.06848, 1.0, 0.2789, 0.2831, 0.06848, 1.0, 0.2789, 0.2831, 0.06848, 1.0, 0.2789, 0.2831, 0.06848, 1.0, 0.2789, 0.2831, 0.06848, 1.0, 0.2789, 0.2831, 0.06848, 1.0, 0.2789, 0.2831, 0.06848, 1.0, 0.2789, 0.2831, 0.06848, 1.0, 0.2789, 0.2831, 0.06848, 1.0, 0.2789, 0.2831, 0.06848, 1.0, 0.2789, 0.2831, 0.06848, 1.0, 0.2789, 0.2831, 0.06848, 1.0, 0.2789, 0.2831, 0.06848, 1.0, 0.2789, 0.2831, 0.06848, 1.0, 0.2789, 0.2831, 0.06848, 1.0, 0.2789, 0.2831, 0.06848, 1.0, 0.2789, 0.2831, 0.06848, 1.0, 0.2789, 0.2831, 0.06848, 1.0, 0.2789, 0.2831, 0.06848, 1.0, 0.2789, 0.2831, 0.06848, 1.0, 0.2789, 0.2831, 0.06848, 1.0, 0.2789, 0.2831, 0.06848, 1.0, 0.2789, 0.2831, 0.06848, 1.0, 0.2789, 0.2831, 0.06848, 1.0, 0.2831, 0.2874, 0.07227, 1.0, 0.2789, 0.2831, 0.07036, 1.0, 0.2831, 0.2874, 0.07036, 1.0, 0.2789, 0.2831, 0.06848, 1.0, 0.2789, 0.2831, 0.06848, 1.0, 0.2831, 0.2874, 0.07227, 1.0, 0.2789, 0.2831, 0.06848, 1.0, 0.2789, 0.2831, 0.06848, 1.0, 0.2789, 0.2831, 0.06848, 1.0, 0.2789, 0.2831, 0.06848, 1.0, 0.2789, 0.2831, 0.06848, 1.0, 0.2789, 0.2831, 0.06848, 1.0, 0.2789, 0.2831, 0.06848, 1.0, 0.2789, 0.2831, 0.06848, 1.0, 0.2789, 0.2831, 0.06848, 1.0, 0.2789, 0.2831, 0.06848, 1.0, 0.2789, 0.2831, 0.06848, 1.0, 0.2789, 0.2831, 0.06848, 1.0, 0.2789, 0.2831, 0.06848, 1.0, 0.2789, 0.2831, 0.06848, 1.0, 0.2789, 0.2831, 0.06848, 1.0, 0.2789, 0.2831, 0.06848, 1.0, 0.2789, 0.2831, 0.06848, 1.0, 0.2789, 0.2831, 0.06848, 1.0, 0.2789, 0.2831, 0.06848, 1.0, 0.2789, 0.2831, 0.06848, 1.0, 0.2789, 0.2831, 0.06848, 1.0, 0.2789, 0.2831, 0.06848, 1.0, 0.2789, 0.2831, 0.06848, 1.0, 0.2789, 0.2831, 0.06848, 1.0, 0.2789, 0.2831, 0.06848, 1.0, 0.2789, 0.2831, 0.06848, 1.0, 0.2789, 0.2831, 0.06848, 1.0, 0.2789, 0.2831, 0.06848, 1.0, 0.2789, 0.2831, 0.06848, 1.0, 0.2789, 0.2831, 0.06848, 1.0, 0.2789, 0.2831, 0.06848, 1.0, 0.2789, 0.2831, 0.06848, 1.0, 0.2789, 0.2831, 0.06848, 1.0, 0.2789, 0.2831, 0.06848, 1.0, 0.2789, 0.2831, 0.06848, 1.0, 0.2789, 0.2831, 0.06848, 1.0, 0.2789, 0.2831, 0.06848, 1.0, 0.2789, 0.2831, 0.06848, 1.0, 0.2789, 0.2831, 0.06848, 1.0, 0.2789, 0.2831, 0.06848, 1.0, 0.2789, 0.2831, 0.06848, 1.0, 0.2789, 0.2831, 0.06848, 1.0, 0.2789, 0.2831, 0.06848, 1.0, 0.2789, 0.2831, 0.06848, 1.0, 0.2789, 0.2831, 0.06848, 1.0, 0.2789, 0.2831, 0.06848, 1.0, 0.2789, 0.2831, 0.06848, 1.0, 0.2789, 0.2831, 0.06848, 1.0, 0.2789, 0.2831, 0.06848, 1.0, 0.2789, 0.2831, 0.06848, 1.0, 0.2789, 0.2831, 0.06848, 1.0, 0.2789, 0.2831, 0.06848, 1.0, 0.2789, 0.2831, 0.06848, 1.0, 0.2789, 0.2831, 0.06848, 1.0, 0.2789, 0.2831, 0.06848, 1.0, 0.2789, 0.2831, 0.06848, 1.0, 0.2789, 0.2831, 0.06848, 1.0, 0.2789, 0.2831, 0.06848, 1.0, 0.2789, 0.2831, 0.06848, 1.0, 0.2789, 0.2831, 0.06848, 1.0, 0.2789, 0.2831, 0.06848, 1.0, 0.2789, 0.2831, 0.06848, 1.0, 0.2789, 0.2831, 0.06848, 1.0, 0.2789, 0.2831, 0.06848, 1.0, 0.2789, 0.2831, 0.06848, 1.0, 0.2789, 0.2831, 0.06848, 1.0, 0.2789, 0.2831, 0.06848, 1.0, 0.2789, 0.2831, 0.06848, 1.0, 0.2789, 0.2831, 0.06848, 1.0, 0.2789, 0.2831, 0.06848, 1.0, 0.2789, 0.2831, 0.06848, 1.0, 0.2789, 0.2831, 0.06848, 1.0, 0.2789, 0.2831, 0.06848, 1.0, 0.2789, 0.2831, 0.06848, 1.0, 0.2789, 0.2831, 0.06848, 1.0, 0.2789, 0.2831, 0.06848, 1.0, 0.2789, 0.2831, 0.06848, 1.0, 0.2789, 0.2831, 0.06848, 1.0, 0.2789, 0.2831, 0.06848, 1.0, 0.2789, 0.2831, 0.06848, 1.0, 0.2789, 0.2831, 0.06848, 1.0, 0.2789, 0.2831, 0.06848, 1.0, 0.2789, 0.2831, 0.06848, 1.0, 0.2789, 0.2831, 0.06848, 1.0, 0.2789, 0.2831, 0.06848, 1.0, 0.2789, 0.2831, 0.06848, 1.0, 0.2789, 0.2831, 0.06848, 1.0, 0.2789, 0.2831, 0.06848, 1.0, 0.2789, 0.2831, 0.06848, 1.0, 0.2789, 0.2831, 0.06848, 1.0, 0.2789, 0.2831, 0.06848, 1.0, 0.2789, 0.2831, 0.06848, 1.0, 0.2789, 0.2831, 0.06848, 1.0, 0.2789, 0.2831, 0.06848, 1.0, 0.2789, 0.2831, 0.06848, 1.0, 0.2789, 0.2831, 0.06848, 1.0, 0.2789, 0.2831, 0.06848, 1.0, 0.2789, 0.2831, 0.06848, 1.0, 0.2789, 0.2831, 0.06848, 1.0, 0.2789, 0.2831, 0.06848, 1.0, 0.2789, 0.2831, 0.06848, 1.0, 0.2789, 0.2831, 0.06848, 1.0, 0.2789, 0.2831, 0.06848, 1.0, 0.2789, 0.2831, 0.06848, 1.0, 0.2789, 0.2831, 0.06848, 1.0, 0.2789, 0.2831, 0.06848, 1.0, 0.2789, 0.2831, 0.06848, 1.0, 0.2789, 0.2831, 0.06848, 1.0, 0.2789, 0.2831, 0.06848, 1.0, 0.2789, 0.2831, 0.06848, 1.0, 0.2789, 0.2831, 0.06848, 1.0, 0.2789, 0.2831, 0.06848, 1.0, 0.2789, 0.2831, 0.06848, 1.0])
me_plane_021.materials.append(mat_matlowpoly)
me_plane_021.use_remesh_preserve_volume = False
me_plane_021.use_remesh_preserve_attributes = False
me_plane_021.use_mirror_vertex_groups = False
me_plane_021.update()
me_plane_021.normals_split_custom_set([tuple(v) for v in zip(*[iter([-0.2422, 0.9624, 0.1232, -0.2422, 0.9624, 0.1232, -0.2422, 0.9624, 0.1232, -0.2422, 0.9624, 0.1232, 0.374, 0.9183, -0.1296, 0.374, 0.9183, -0.1296, 0.374, 0.9183, -0.1296, 0.374, 0.9183, -0.1296, 0.1401, 0.9856, 0.09447, 0.1401, 0.9856, 0.09447, 0.1401, 0.9856, 0.09447, 0.1401, 0.9856, 0.09447, -0.2746, 0.9561, 0.1027, -0.2746, 0.9561, 0.1027, -0.2746, 0.9561, 0.1027, -0.2746, 0.9561, 0.1027, -0.1321, 0.9735, 0.1864, -0.1321, 0.9735, 0.1864, -0.1321, 0.9735, 0.1864, -0.1321, 0.9735, 0.1864, -0.3113, 0.9396, -0.1423, -0.3113, 0.9396, -0.1423, -0.3113, 0.9396, -0.1423, -0.3113, 0.9396, -0.1423, -0.1144, 0.9456, -0.3046, -0.1144, 0.9456, -0.3046, -0.1144, 0.9456, -0.3046, -0.1144, 0.9456, -0.3046, 0.2748, 0.8976, -0.3448, 0.2748, 0.8976, -0.3448, 0.2748, 0.8976, -0.3448, 0.2748, 0.8976, -0.3448, 0.1119, 0.9854, -0.1283, 0.1119, 0.9854, -0.1283, 0.1119, 0.9854, -0.1283, 0.1119, 0.9854, -0.1283, 0.1689, 0.9846, 0.04608, 0.1689, 0.9846, 0.04608, 0.1689, 0.9846, 0.04608, 0.1689, 0.9846, 0.04608, 0.1138, 0.9611, -0.2516, 0.1138, 0.9611, -0.2516, 0.1138, 0.9611, -0.2516, 0.1138, 0.9611, -0.2516, 0.09545, 0.9929, 0.07134, 0.09545, 0.9929, 0.07134, 0.09545, 0.9929, 0.07134, 0.09545, 0.9929, 0.07134, 0.1938, 0.9789, 0.06444, 0.1938, 0.9789, 0.06444, 0.1938, 0.9789, 0.06444, 0.1938, 0.9789, 0.06444, 0.09565, 0.923, -0.3728, 0.09565, 0.923, -0.3728, 0.09565, 0.923, -0.3728, 0.09565, 0.923, -0.3728, 0.2105, 0.9554, -0.2071, 0.2105, 0.9554, -0.2071, 0.2105, 0.9554, -0.2071, 0.2105, 0.9554, -0.2071, -0.3359, 0.8455, -0.4152, -0.3359, 0.8455, -0.4152, -0.3359, 0.8455, -0.4152, -0.3359, 0.8455, -0.4152, -0.3476, 0.9354, -0.06488, -0.3476, 0.9354, -0.06488, -0.3476, 0.9354, -0.06488, -0.3476, 0.9354, -0.06488, 0.01431, 0.9991, 0.04086, 0.01431, 0.9991, 0.04086, 0.01431, 0.9991, 0.04086, 0.01431, 0.9991, 0.04086, -0.2345, 0.966, -0.1088, -0.2345, 0.966, -0.1088, -0.2345, 0.966, -0.1088, -0.2345, 0.966, -0.1088, -0.3118, 0.9438, -0.1099, -0.3118, 0.9438, -0.1099, -0.3118, 0.9438, -0.1099, -0.3118, 0.9438, -0.1099, -0.1863, 0.9735, 0.133, -0.1863, 0.9735, 0.133, -0.1863, 0.9735, 0.133, -0.1863, 0.9735, 0.133, -0.08543, 0.985, 0.15, -0.08543, 0.985, 0.15, -0.08543, 0.985, 0.15, -0.08543, 0.985, 0.15, -0.1137, 0.9671, 0.2275, -0.1137, 0.9671, 0.2275, -0.1137, 0.9671, 0.2275, -0.1137, 0.9671, 0.2275, 0.01201, 0.9956, 0.0932, 0.01201, 0.9956, 0.0932, 0.01201, 0.9956, 0.0932, 0.01201, 0.9956, 0.0932, 0.1299, 0.9898, 0.05931, 0.1299, 0.9898, 0.05931, 0.1299, 0.9898, 0.05931, 0.1299, 0.9898, 0.05931, 0.03383, 0.9577, 0.2858, 0.03383, 0.9577, 0.2858, 0.03383, 0.9577, 0.2858, 0.03383, 0.9577, 0.2858, 0.3422, 0.9311, 0.1258, 0.3422, 0.9311, 0.1258, 0.3422, 0.9311, 0.1258, 0.3422, 0.9311, 0.1258, 0.1563, 0.9876, -0.0118, 0.1563, 0.9876, -0.0118, 0.1563, 0.9876, -0.0118, 0.1563, 0.9876, -0.0118, 0.09161, 0.9934, -0.0686, 0.09175, 0.9934, -0.06857, 0.09175, 0.9934, -0.06857, 0.08905, 0.9936, -0.06904, -0.2987, 0.9524, 0.06073, -0.2987, 0.9524, 0.06073, -0.2987, 0.9524, 0.06073, -0.2987, 0.9524, 0.06073, -0.246, 0.9277, 0.2809, -0.246, 0.9277, 0.2809, -0.246, 0.9277, 0.2809, -0.246, 0.9277, 0.2809, -0.1435, 0.948, 0.2841, -0.1435, 0.948, 0.2841, -0.1435, 0.948, 0.2841, -0.1435, 0.948, 0.2841, -0.03332, 0.9587, -0.2824, -0.03332, 0.9587, -0.2824, -0.03332, 0.9587, -0.2824, -0.03332, 0.9587, -0.2824, -0.08947, 0.8883, -0.4504, -0.08947, 0.8883, -0.4504, -0.08947, 0.8883, -0.4504, -0.08947, 0.8883, -0.4504, 0.2714, 0.9342, -0.2317, 0.2714, 0.9342, -0.2317, 0.2714, 0.9342, -0.2317, 0.2714, 0.9342, -0.2317, 0.201, 0.9475, -0.2487, 0.201, 0.9475, -0.2487, 0.201, 0.9475, -0.2487, 0.201, 0.9475, -0.2487, 0.1762, 0.9114, -0.3718, 0.1762, 0.9114, -0.3718, 0.1762, 0.9114, -0.3718, 0.1762, 0.9114, -0.3718, -0.1047, 0.9146, -0.3906, -0.1047, 0.9146, -0.3906, -0.1047, 0.9146, -0.3906, -0.1047, 0.9146, -0.3906, -0.162, 0.8282, -0.5366, -0.162, 0.8282, -0.5366, -0.162, 0.8282, -0.5366, -0.162, 0.8282, -0.5366, -0.1177, 0.8325, -0.5414, -0.1177, 0.8325, -0.5414, -0.1177, 0.8325, -0.5414, -0.1177, 0.8325, -0.5414, -0.128, 0.9699, -0.207, -0.128, 0.9699, -0.207, -0.128, 0.9699, -0.207, -0.128, 0.9699, -0.207, -0.07571, 0.9441, -0.3209, -0.07571, 0.9441, -0.3209, -0.07571, 0.9441, -0.3209, -0.07571, 0.9441, -0.3209, -0.22, 0.8781, -0.4249, -0.22, 0.8781, -0.4249, -0.22, 0.8781, -0.4249, -0.22, 0.8781, -0.4249, -0.1986, 0.9338, 0.2977, -0.1986, 0.9338, 0.2977, -0.1986, 0.9338, 0.2977, -0.1986, 0.9338, 0.2977, -0.1713, 0.9486, 0.266, -0.1713, 0.9486, 0.266, -0.1713, 0.9486, 0.266, -0.1713, 0.9486, 0.266, -0.1154, 0.9468, 0.3004, -0.1154, 0.9468, 0.3004, -0.1154, 0.9468, 0.3004, -0.1154, 0.9468, 0.3004, -0.2762, 0.9226, 0.2694, -0.2762, 0.9226, 0.2694, -0.2762, 0.9226, 0.2694, -0.2762, 0.9226, 0.2694, -0.2007, 0.9737, 0.108, -0.2007, 0.9737, 0.108, -0.2007, 0.9737, 0.108, -0.2007, 0.9737, 0.108, -0.1944, 0.9554, 0.2222, -0.1944, 0.9554, 0.2222, -0.1944, 0.9554, 0.2222, -0.1944, 0.9554, 0.2222, -0.3086, 0.9471, 0.08806, -0.3086, 0.9471, 0.08806, -0.3086, 0.9471, 0.08806, -0.3086, 0.9471, 0.08806, -0.2745, 0.9306, 0.2421, -0.2745, 0.9306, 0.2421, -0.2745, 0.9306, 0.2421, -0.2745, 0.9306, 0.2421, -0.2987, 0.9166, 0.2659, -0.2987, 0.9166, 0.2659, -0.2987, 0.9166, 0.2659, -0.2987, 0.9166, 0.2659, 0.08627, 0.9938, -0.06952, 0.09161, 0.9934, -0.0686, 0.08905, 0.9936, -0.06904, 0.08627, 0.9938, -0.06952, 0.1062, 0.9941, -0.02398, 0.1062, 0.9941, -0.02398, 0.1062, 0.9941, -0.02398, 0.1062, 0.9941, -0.02398, 0.1085, 0.9941, 0.004479, 0.1085, 0.9941, 0.004479, 0.1085, 0.9941, 0.004479, 0.1085, 0.9941, 0.004479, 0.3066, 0.9513, -0.03238, 0.3066, 0.9513, -0.03238, 0.3066, 0.9513, -0.03238, 0.3066, 0.9513, -0.03238, 0.2484, 0.9482, 0.198, 0.2484, 0.9482, 0.198, 0.2484, 0.9482, 0.198, 0.2484, 0.9482, 0.198, 0.08441, 0.9958, 0.03515, 0.08441, 0.9958, 0.03515, 0.08441, 0.9958, 0.03515, 0.08441, 0.9958, 0.03515, 0.1664, 0.9428, 0.289, 0.1664, 0.9428, 0.289, 0.1664, 0.9428, 0.289, 0.1664, 0.9428, 0.289, 0.1393, 0.9871, 0.07943, 0.1393, 0.9871, 0.07943, 0.1393, 0.9871, 0.07943, 0.1393, 0.9871, 0.07943, 0.1729, 0.9834, -0.05563, 0.1729, 0.9834, -0.05563, 0.1729, 0.9834, -0.05563, 0.1729, 0.9834, -0.05563, -0.04176, 0.9566, 0.2883, -0.04176, 0.9566, 0.2883, -0.04176, 0.9566, 0.2883, -0.04176, 0.9566, 0.2883, -0.00364, 0.9593, 0.2824, -0.00364, 0.9593, 0.2824, -0.00364, 0.9593, 0.2824, -0.00364, 0.9593, 0.2824, 0.0149, 0.9651, 0.2613, 0.0149, 0.9651, 0.2613, 0.0149, 0.9651, 0.2613, 0.0149, 0.9651, 0.2613, 0.05524, 0.9919, 0.1147, 0.05524, 0.9919, 0.1147, 0.05524, 0.9919, 0.1147, 0.05524, 0.9919, 0.1147, -0.01416, 0.9817, 0.1901, -0.01416, 0.9817, 0.1901, -0.01416, 0.9817, 0.1901, -0.01416, 0.9817, 0.1901, 0.05314, 0.9941, 0.09434, 0.05314, 0.9941, 0.09434, 0.05314, 0.9941, 0.09434, 0.05314, 0.9941, 0.09434, -0.08774, 0.9685, 0.2332, -0.08774, 0.9685, 0.2332, -0.08774, 0.9685, 0.2332, -0.08774, 0.9685, 0.2332, -0.03201, 0.9926, 0.1173, -0.03201, 0.9926, 0.1173, -0.03201, 0.9926, 0.1173, -0.03201, 0.9926, 0.1173, -0.08371, 0.9817, 0.171, -0.08371, 0.9817, 0.171, -0.08371, 0.9817, 0.171, -0.08371, 0.9817, 0.171, 0.02513, 0.9898, 0.1402, 0.02513, 0.9898, 0.1402, 0.02513, 0.9898, 0.1402, 0.02513, 0.9898, 0.1402, 0.1403, 0.987, 0.07885, 0.1403, 0.987, 0.07885, 0.1403, 0.987, 0.07885, 0.1403, 0.987, 0.07885, -0.1943, 0.9644, 0.1796, -0.1943, 0.9644, 0.1796, -0.1943, 0.9644, 0.1796, -0.1943, 0.9644, 0.1796, -0.07642, 0.997, 0.0152, -0.07642, 0.997, 0.0152, -0.07642, 0.997, 0.0152, -0.07642, 0.997, 0.0152, -0.09337, 0.9921, 0.0836, -0.09337, 0.9921, 0.0836, -0.09337, 0.9921, 0.0836, -0.09337, 0.9921, 0.0836, -0.1938, 0.9764, -0.09495, -0.1938, 0.9764, -0.09495, -0.1938, 0.9764, -0.09495, -0.1938, 0.9764, -0.09495, -0.5159, 0.8347, 0.1925, -0.5159, 0.8347, 0.1925, -0.5159, 0.8347, 0.1925, -0.5159, 0.8347, 0.1925, -0.2724, 0.9597, -0.06911, -0.2724, 0.9597, -0.06911, -0.2724, 0.9597, -0.06911, -0.2724, 0.9597, -0.06911, 0.01572, 0.9518, 0.3063, 0.01572, 0.9518, 0.3063, 0.01572, 0.9518, 0.3063, 0.01572, 0.9518, 0.3063, -0.09462, 0.9954, 0.01418, -0.09462, 0.9954, 0.01418, -0.09462, 0.9954, 0.01418, -0.09462, 0.9954, 0.01418, -0.1738, 0.9834, -0.0528, -0.1738, 0.9834, -0.0528, -0.1738, 0.9834, -0.0528, -0.1738, 0.9834, -0.0528, -0.1076, 0.9595, -0.2604, -0.1076, 0.9595, -0.2604, -0.1076, 0.9595, -0.2604, -0.1076, 0.9595, -0.2604, -0.3711, 0.9238, -0.09428, -0.3711, 0.9238, -0.09428, -0.3711, 0.9238, -0.09428, -0.3711, 0.9238, -0.09428, -0.3469, 0.9375, -0.0268, -0.3469, 0.9375, -0.0268, -0.3469, 0.9375, -0.0268, -0.3469, 0.9375, -0.0268, -0.2887, 0.9573, 0.01444, -0.2887, 0.9573, 0.01444, -0.2887, 0.9573, 0.01444, -0.2887, 0.9573, 0.01444, -0.1726, 0.9519, -0.253, -0.1726, 0.9519, -0.253, -0.1726, 0.9519, -0.253, -0.1726, 0.9519, -0.253, -0.3544, 0.9133, -0.2006, -0.3544, 0.9133, -0.2006, -0.3544, 0.9133, -0.2006, -0.3544, 0.9133, -0.2006, -0.3645, 0.9065, -0.2132, -0.3645, 0.9065, -0.2132, -0.3645, 0.9065, -0.2132, -0.3645, 0.9065, -0.2132, 0.03426, 0.9346, -0.354, 0.03426, 0.9346, -0.354, 0.03426, 0.9346, -0.354, 0.03426, 0.9346, -0.354, 0.1399, 0.9174, -0.3727, 0.1399, 0.9174, -0.3727, 0.1399, 0.9174, -0.3727, 0.1399, 0.9174, -0.3727, 0.2873, 0.919, -0.27, 0.2873, 0.919, -0.27, 0.2873, 0.919, -0.27, 0.2873, 0.919, -0.27, -0.08089, 0.899, -0.4304, -0.08089, 0.899, -0.4304, -0.08089, 0.899, -0.4304, -0.08089, 0.899, -0.4304, -0.005105, 0.8733, -0.4872, -0.005105, 0.8733, -0.4872, -0.005105, 0.8733, -0.4872, -0.005105, 0.8733, -0.4872, 0.07704, 0.8947, -0.44, 0.07704, 0.8947, -0.44, 0.07704, 0.8947, -0.44, 0.07704, 0.8947, -0.44, 0.02139, 0.8555, -0.5174, 0.02139, 0.8555, -0.5174, 0.02139, 0.8555, -0.5174, 0.02139, 0.8555, -0.5174, -0.001681, 0.9966, -0.08279, -0.001681, 0.9966, -0.08279, -0.001681, 0.9966, -0.08279, -0.001681, 0.9966, -0.08279, 0.04042, 0.9951, -0.09068, 0.04042, 0.9951, -0.09068, 0.04042, 0.9951, -0.09068, 0.04042, 0.9951, -0.09068, 0.3045, 0.9525, 0.004882, 0.3045, 0.9525, 0.004882, 0.3045, 0.9525, 0.004882, 0.3045, 0.9525, 0.004882, -0.09187, 0.9874, 0.1285, -0.09187, 0.9874, 0.1285, -0.09187, 0.9874, 0.1285, -0.09187, 0.9874, 0.1285, 0.007965, 0.9326, -0.3608, 0.007965, 0.9326, -0.3608, 0.007965, 0.9326, -0.3608, 0.007965, 0.9326, -0.3608, 0.08405, 0.9713, -0.2224, 0.08405, 0.9713, -0.2224, 0.08405, 0.9713, -0.2224, 0.08405, 0.9713, -0.2224, -0.02717, 0.9501, -0.3108, -0.02717, 0.9501, -0.3108, -0.02717, 0.9501, -0.3108, -0.02717, 0.9501, -0.3108, -0.1485, 0.9867, -0.06552, -0.1485, 0.9867, -0.06552, -0.1485, 0.9867, -0.06552, -0.1485, 0.9867, -0.06552, 0.1903, 0.9817, 0.008211, 0.1903, 0.9817, 0.008211, 0.1903, 0.9817, 0.008211, 0.1903, 0.9817, 0.008211, 0.2891, 0.9554, 0.06057, 0.2891, 0.9554, 0.06057, 0.2891, 0.9554, 0.06057, 0.2891, 0.9554, 0.06057, 0.1955, 0.9798, 0.04209, 0.1955, 0.9798, 0.04209, 0.1955, 0.9798, 0.04209, 0.1955, 0.9798, 0.04209, 0.2978, 0.9517, 0.07516, 0.2978, 0.9517, 0.07516, 0.2978, 0.9517, 0.07516, 0.2978, 0.9517, 0.07516, 0.2472, 0.9627, 0.1103, 0.2472, 0.9627, 0.1103, 0.2472, 0.9627, 0.1103, 0.2472, 0.9627, 0.1103, 0.2062, 0.9719, 0.1137, 0.2062, 0.9719, 0.1137, 0.2062, 0.9719, 0.1137, 0.2062, 0.9719, 0.1137, 0.2969, 0.912, -0.2831, 0.2969, 0.912, -0.2831, 0.2969, 0.912, -0.2831, 0.2969, 0.912, -0.2831, 0.3563, 0.9284, -0.1052, 0.3563, 0.9284, -0.1052, 0.3563, 0.9284, -0.1052, 0.3563, 0.9284, -0.1052, 0.1651, 0.9721, -0.1664, 0.1651, 0.9721, -0.1664, 0.1651, 0.9721, -0.1664, 0.1651, 0.9721, -0.1664, 0.5381, 0.8018, -0.2598, 0.5381, 0.8018, -0.2598, 0.5381, 0.8018, -0.2598, 0.5381, 0.8018, -0.2598, 0.3443, 0.9213, -0.1807, 0.3443, 0.9213, -0.1807, 0.3443, 0.9213, -0.1807, 0.3443, 0.9213, -0.1807, 0.1053, 0.9458, -0.3073, 0.1053, 0.9458, -0.3073, 0.1053, 0.9458, -0.3073, 0.1053, 0.9458, -0.3073, 0.003272, 1.0, 0.0007144, 0.003272, 1.0, 0.0007144, 0.003272, 1.0, 0.0007144, 0.003272, 1.0, 0.0007144, 0.1993, 0.9784, -0.05522, 0.1993, 0.9784, -0.05522, 0.1993, 0.9784, -0.05522, 0.1993, 0.9784, -0.05522, -0.1955, 0.9163, -0.3495, -0.1955, 0.9163, -0.3495, -0.1955, 0.9163, -0.3495, -0.1955, 0.9163, -0.3495, -0.1446, 0.979, -0.1438, -0.1446, 0.979, -0.1438, -0.1446, 0.979, -0.1438, -0.1446, 0.979, -0.1438, -0.04517, 0.9985, -0.03186, -0.04517, 0.9985, -0.03186, -0.04517, 0.9985, -0.03186, -0.04517, 0.9985, -0.03186, -0.2056, 0.9649, -0.1633, -0.2056, 0.9649, -0.1633, -0.2056, 0.9649, -0.1633, -0.2056, 0.9649, -0.1633, -0.1811, 0.9702, -0.1608, -0.1811, 0.9702, -0.1608, -0.1811, 0.9702, -0.1608, -0.1811, 0.9702, -0.1608, -0.2927, 0.944, -0.1522, -0.2927, 0.944, -0.1522, -0.2927, 0.944, -0.1522, -0.2927, 0.944, -0.1522, -0.1112, 0.976, 0.1871, -0.1112, 0.976, 0.1871, -0.1112, 0.976, 0.1871, -0.1112, 0.976, 0.1871, -0.08122, 0.9885, 0.1274, -0.08122, 0.9885, 0.1274, -0.08122, 0.9885, 0.1274, -0.08122, 0.9885, 0.1274, -0.1293, 0.9786, 0.1602, -0.1293, 0.9786, 0.1602, -0.1293, 0.9786, 0.1602, -0.1293, 0.9786, 0.1602, -0.6109, 0.7893, -0.06149, -0.6109, 0.7893, -0.06149, -0.6109, 0.7893, -0.06149, -0.6109, 0.7893, -0.06149, -0.3029, 0.9527, -0.02564, -0.3029, 0.9527, -0.02564, -0.3029, 0.9527, -0.02564, -0.3029, 0.9527, -0.02564, -0.2305, 0.9573, 0.1743, -0.2305, 0.9573, 0.1743, -0.2305, 0.9573, 0.1743, -0.2305, 0.9573, 0.1743, 0.00939, 0.9933, 0.1155, 0.00939, 0.9933, 0.1155, 0.00939, 0.9933, 0.1155, 0.00939, 0.9933, 0.1155, 0.0589, 0.981, 0.1849, 0.0589, 0.981, 0.1849, 0.0589, 0.981, 0.1849, 0.0589, 0.981, 0.1849, 0.05165, 0.9697, 0.2389, 0.05165, 0.9697, 0.2389, 0.05165, 0.9697, 0.2389, 0.05165, 0.9697, 0.2389, 0.03416, 0.9994, -0.00489, 0.03416, 0.9994, -0.00489, 0.03416, 0.9994, -0.00489, 0.03416, 0.9994, -0.00489, 0.0805, 0.983, 0.165, 0.0805, 0.983, 0.165, 0.0805, 0.983, 0.165, 0.0805, 0.983, 0.165, 0.4111, 0.8883, 0.2045, 0.4111, 0.8883, 0.2045, 0.4111, 0.8883, 0.2045, 0.4111, 0.8883, 0.2045, 0.1477, 0.987, -0.06325, 0.1477, 0.987, -0.06325, 0.1477, 0.987, -0.06325, 0.1477, 0.987, -0.06325, 0.212, 0.9735, 0.08599, 0.212, 0.9735, 0.08599, 0.212, 0.9735, 0.08599, 0.212, 0.9735, 0.08599, -0.2061, 0.9756, 0.07539, -0.2061, 0.9756, 0.07539, -0.2061, 0.9756, 0.07539, -0.2061, 0.9756, 0.07539, -0.1669, 0.9607, 0.2219, -0.1669, 0.9607, 0.2219, -0.1669, 0.9607, 0.2219, -0.1669, 0.9607, 0.2219, -0.1995, 0.9504, 0.2388, -0.1995, 0.9504, 0.2388, -0.1995, 0.9504, 0.2388, -0.1995, 0.9504, 0.2388, -0.07167, 0.9827, -0.171, -0.07167, 0.9827, -0.171, -0.07167, 0.9827, -0.171, -0.07167, 0.9827, -0.171, 0.05582, 0.9569, -0.2849, 0.05582, 0.9569, -0.2849, 0.05582, 0.9569, -0.2849, 0.05582, 0.9569, -0.2849])] * 3)])

# ---- objects
ob_terrain_green_hill_part = bpy.data.objects.new('terrain_green_hill_part', me_plane_021)

# ---- transforms, parenting, visibility, modifiers, constraints
ob_terrain_green_hill_part.location = (0.0, 0.0, 0.0)
ob_terrain_green_hill_part.rotation_euler = (1.571, -0.0, 0.0)
ob_terrain_green_hill_part.scale = (0.08962, 0.08962, 0.08962)
ob_terrain_green_hill_part.color = (0.8, 0.8, 0.8, 1.0)
ob_terrain_green_hill_part.lineart.crease_threshold = 0.0

# ---- collection membership
col_collection_1.objects.link(ob_terrain_green_hill_part)

# ---- scene / render settings (as saved in the file)
scene.frame_start = 1; scene.frame_end = 250; scene.frame_set(1)
scene.render.engine = 'BLENDER_EEVEE_NEXT'
scene.render.resolution_percentage = 50
scene.render.dither_intensity = 0.0
scene.cycles.use_denoising = False
scene.cycles.samples = 128
scene.cycles.sampling_pattern = 'TABULATED_SOBOL'
scene.cycles.light_sampling_threshold = 0.0
scene.cycles.use_adaptive_sampling = False
scene.cycles.use_light_tree = False
scene.cycles.blur_glossy = 0.0
scene.cycles.sample_clamp_indirect = 0.0
scene.view_settings.view_transform = 'Standard'
bpy.context.view_layer.update()

# ---- added for rendering (the .blend has no active camera and no usable light): camera, sun
cam_auto = bpy.data.cameras.new('AutoCamera')
cam_auto.lens = 50.0
cam_auto.sensor_width = 36.0
cam_auto.clip_end = 1000.0
ob_auto_camera = bpy.data.objects.new('AutoCamera', cam_auto)
scene.collection.objects.link(ob_auto_camera)
ob_auto_camera.location = (21.0937, -25.2764, 17.0894)
ob_auto_camera.rotation_euler = (1.09748, -7.21219e-08, 0.694738)
scene.camera = ob_auto_camera
light_auto_sun = bpy.data.lights.new('AutoSun', 'SUN')
light_auto_sun.energy = 3.0
light_auto_sun.angle = 0.0523599
ob_auto_sun = bpy.data.objects.new('AutoSun', light_auto_sun)
scene.collection.objects.link(ob_auto_sun)
ob_auto_sun.rotation_euler = (0.872665, 0.174533, 0.523599)
bpy.context.view_layer.update()

